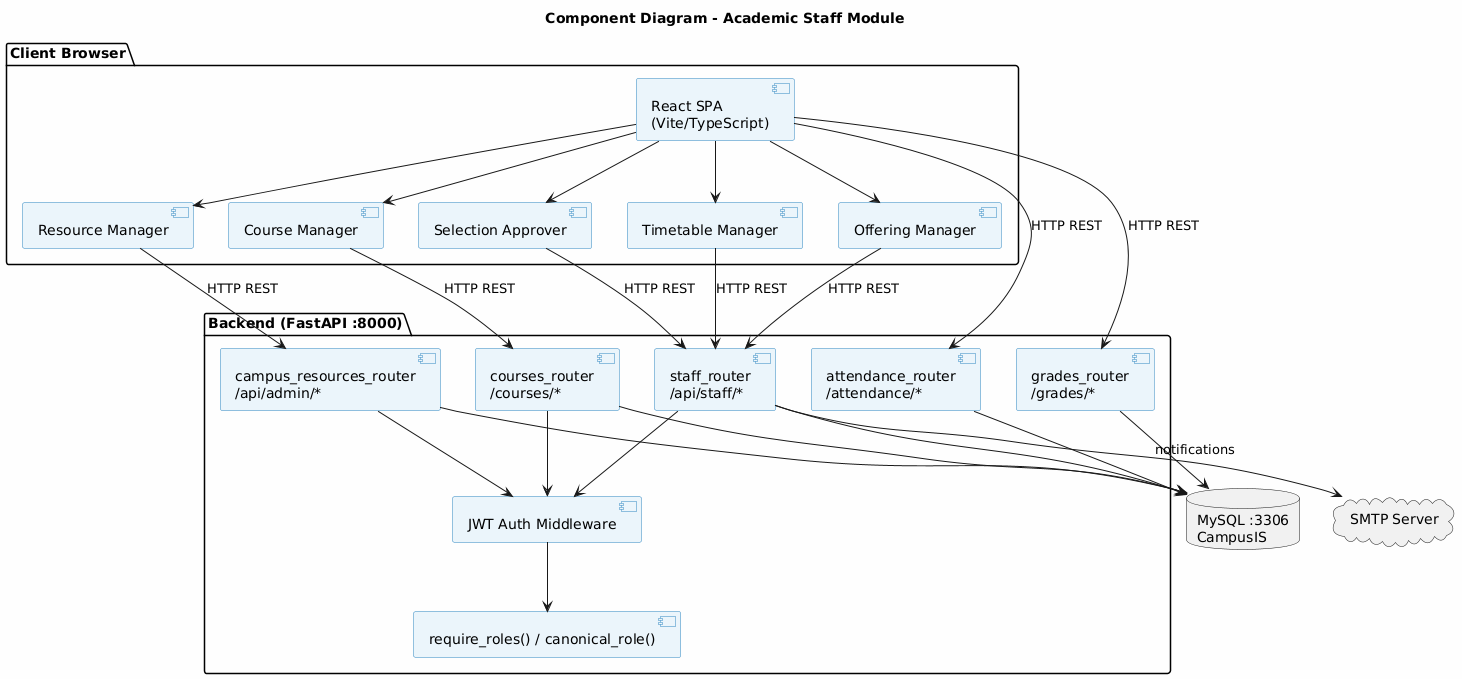

The diagram above was rendered by PlantUML. Its source (embedded in the PNG):
@startuml
skinparam backgroundColor #FEFEFE
skinparam component {
  BackgroundColor #EBF5FB
  BorderColor #2E86C1
}
title Component Diagram - Academic Staff Module

package "Client Browser" {
  component [React SPA\n(Vite/TypeScript)] as FE
  component [Course Manager] as CM
  component [Offering Manager] as OM
  component [Timetable Manager] as TM
  component [Resource Manager] as RM
  component [Selection Approver] as SA
}

package "Backend (FastAPI :8000)" {
  component [staff_router\n/api/staff/*] as SR
  component [courses_router\n/courses/*] as CR
  component [campus_resources_router\n/api/admin/*] as CRR
  component [grades_router\n/grades/*] as GR
  component [attendance_router\n/attendance/*] as AR
  component [JWT Auth Middleware] as AUTH
  component [require_roles() / canonical_role()] as SEC
}

database "MySQL :3306\nCampusIS" as DB
cloud "SMTP Server" as SMTP

FE --> CM
FE --> OM
FE --> TM
FE --> RM
FE --> SA

CM --> CR : HTTP REST
OM --> SR : HTTP REST
TM --> SR : HTTP REST
RM --> CRR : HTTP REST
SA --> SR : HTTP REST
FE --> GR : HTTP REST
FE --> AR : HTTP REST

SR --> AUTH
CR --> AUTH
CRR --> AUTH
AUTH --> SEC

SR --> DB
CR --> DB
CRR --> DB
GR --> DB
AR --> DB
SR --> SMTP : notifications
@enduml